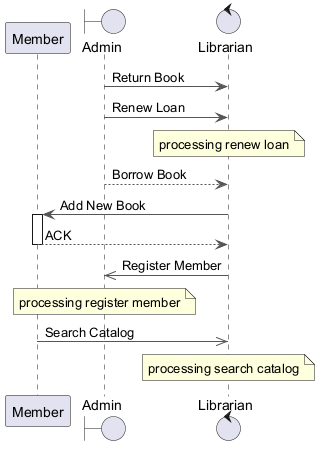

The diagram above was rendered by PlantUML. Its source (embedded in the PNG):
@startuml
skinparam backgroundColor #FFFFFF
skinparam classBackgroundColor #F3E5F5
skinparam classBorderColor #6A1B9A
skinparam ArrowColor #555555
participant "Member" as M
boundary "Admin" as A
control "Librarian" as L
A -> L : Return Book
A -> L : Renew Loan
note over L : processing renew loan
A --> L : Borrow Book
L -> M : Add New Book
activate M
M --> L : ACK
deactivate M
L ->> A : Register Member
note over A : processing register member
M ->> L : Search Catalog
note over L : processing search catalog
@enduml